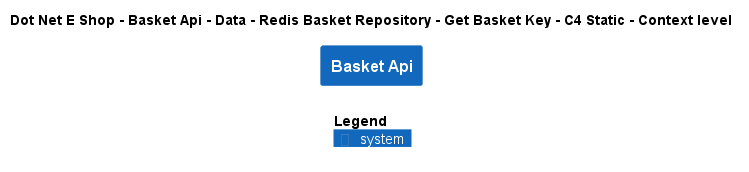

The diagram above was rendered by PlantUML. Its source (embedded in the PNG):
@startuml
!include ..\..\..\..\..\..\..\..\..\.c4s\C4_Context.puml

AddElementTag("c4interflow:lifecycle:new", $bgColor=green, $fontColor=#ffffff, $borderColor=green, $shadowing="False")
AddElementTag("c4interflow:lifecycle:changed", $bgColor=orange, $fontColor=#ffffff, $borderColor=orange, $shadowing="False")
AddElementTag("c4interflow:lifecycle:removed", $bgColor=red, $fontColor=#ffffff, $borderColor=red, $shadowing="False")

AddRelTag("c4interflow:lifecycle:new", $textColor=green, $lineColor=green)
AddRelTag("c4interflow:lifecycle:changed", $textColor=orange, $lineColor=orange)
AddRelTag("c4interflow:lifecycle:removed", $textColor=red, $lineColor=red)

SHOW_PERSON_PORTRAIT()
LAYOUT_TOP_DOWN()

skinparam linetype polyline

title Dot Net E Shop - Basket Api - Data - Redis Basket Repository - Get Basket Key - C4 Static - Context level

System(DotNetEShop.SoftwareSystems.BasketApi, "Basket Api", "")



SHOW_LEGEND()
@enduml